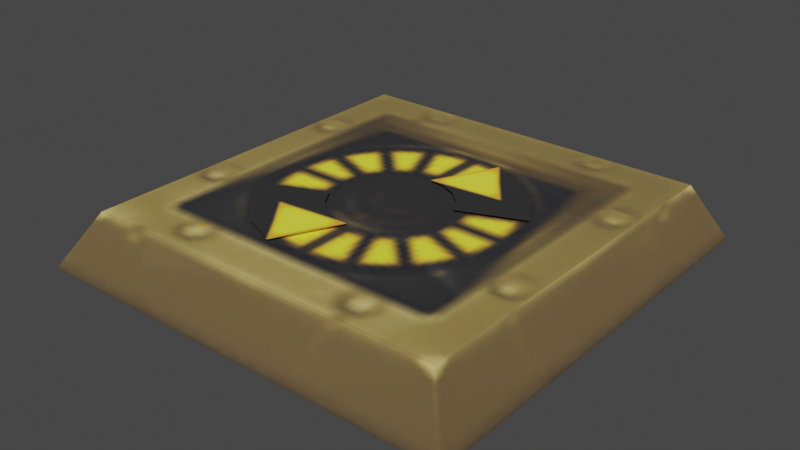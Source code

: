 # Source: respawn_pad.blend  (saved by Blender 3.4.6; exported with 4.5.12 LTS)
import bpy
from mathutils import Matrix  # noqa: F401  (used for matrix-valued properties, if any)

bpy.ops.wm.read_factory_settings(use_empty=True)
scene = bpy.context.scene
scene.name = 'Scene'

# ---- collections
col_collection = bpy.data.collections.new('Collection'); scene.collection.children.link(col_collection)

# ---- images (referenced by path relative to the original .blend; pixels are not part of the script)
import os
ASSET_DIR = os.environ.get("B2B_ASSET_DIR", "")  # directory of the original .blend (textures are referenced by path, not embedded)
HERE = os.path.dirname(os.path.abspath(__file__))  # packed textures are extracted next to this script under _unpacked/

def load_image(name, relpath, width, height, colorspace="sRGB"):
    """Load a texture the original file referenced (path relative to the .blend, or extracted next to this script)."""
    p = next((c for c in (os.path.join(HERE, relpath), os.path.join(ASSET_DIR, relpath)) if relpath and os.path.exists(c)), "")
    if p:
        img = bpy.data.images.load(p, check_existing=True)
        img.name = name
    else:  # same state as the original file: an image datablock whose file is absent (Cycles renders it pink)
        img = bpy.data.images.new(name, width, height)
        img.source = "FILE"
        img.filepath = "//" + (relpath or name)
    img.colorspace_settings.name = colorspace
    return img
img_image_0 = load_image('Image_0', '_unpacked/Image_0.011f3f37.png', 128, 128, 'sRGB')

# ---- materials (node trees are filled in below, after node groups)
mat_skin = bpy.data.materials.new('skin')
mat_skin.use_backface_culling = True
mat_skin.use_transparent_shadow = False

# ---- material node trees
mat_skin.use_nodes = True; mat_skin.node_tree.nodes.clear()
_N = mat_skin.node_tree.nodes; _L = mat_skin.node_tree.links
n0 = _N.new('ShaderNodeBsdfPrincipled'); n0.name = 'Principled BSDF'; n0.location = (10, 300)
n0.distribution = 'GGX'
n0.subsurface_method = 'RANDOM_WALK_SKIN'
n0.inputs[2].default_value = 1.0
n0.inputs[27].default_value = (0.0, 0.0, 0.0, 1.0)
n0.inputs[28].default_value = 1.0
n1 = _N.new('ShaderNodeOutputMaterial'); n1.name = 'Material Output'; n1.location = (320, 270)
n2 = _N.new('ShaderNodeTexImage'); n2.name = 'Image Texture'; n2.location = (-440, 210)
n2.label = 'BASE COLOR'
n2.image = img_image_0
_L.new(n0.outputs[0], n1.inputs[0])
_L.new(n2.outputs[0], n0.inputs[0])
_L.new(n2.outputs[1], n0.inputs[4])
n1.is_active_output = True

# ---- world
world_world = bpy.data.worlds.new('World'); scene.world = world_world
world_world.use_nodes = True; world_world.node_tree.nodes.clear()
_N = world_world.node_tree.nodes; _L = world_world.node_tree.links
n0 = _N.new('ShaderNodeOutputWorld'); n0.name = 'World Output'; n0.location = (300, 300)
n1 = _N.new('ShaderNodeBackground'); n1.name = 'Background'; n1.location = (10, 300)
n1.inputs[0].default_value = (0.05088, 0.05088, 0.05088, 1.0)
_L.new(n1.outputs[0], n0.inputs[0])
n0.is_active_output = True
world_world.color = (0.05088, 0.05088, 0.05088)
world_world.use_sun_shadow = False
world_world.sun_shadow_jitter_overblur = 0.0

# ---- meshes
me_rsrc_world_dynamic_respawnpad_model_meshnodes__mesh_respawnbase = bpy.data.meshes.new('rsrc.world.dynamic.respawnpad.model-MeshNodes["mesh_respawnbase')
me_rsrc_world_dynamic_respawnpad_model_meshnodes__mesh_respawnbase.from_pydata([(-0.5, 2.186e-08, -0.5), (0.5, 2.186e-08, -0.5), (-0.4253, -0.125, -0.4253), (0.5, -2.186e-08, 0.5), (0.4253, -0.125, 0.4477), (0.4253, -0.125, -0.4253), (-0.5, -2.186e-08, 0.5), (-0.4253, -0.125, 0.4477)], [], [(0, 1, 5), (5, 2, 0), (5, 4, 2), (4, 7, 2), (1, 3, 4), (4, 5, 1), (6, 0, 2), (2, 7, 6)])
_uv = me_rsrc_world_dynamic_respawnpad_model_meshnodes__mesh_respawnbase.uv_layers.new(name='UVMap')
_uv.uv.foreach_set('vector', [0.006155, 0.3804, 0.4938, 0.3804, 0.4938, 0.5, 0.4938, 0.5, 0.006155, 0.5, 0.006155, 0.3804, 0.4938, 0.5, 0.4938, 0.9923, 0.006155, 0.5, 0.4938, 0.9923, 0.006155, 0.9923, 0.006155, 0.5, 0.4938, 0.3804, 0.006155, 0.3804, 0.006155, 0.5, 0.006155, 0.5, 0.4938, 0.5, 0.4938, 0.3804, 0.4938, 0.3804, 0.006155, 0.3804, 0.006155, 0.5, 0.006155, 0.5, 0.4938, 0.5, 0.4938, 0.3804])
me_rsrc_world_dynamic_respawnpad_model_meshnodes__mesh_respawnbase.materials.append(mat_skin)
me_rsrc_world_dynamic_respawnpad_model_meshnodes__mesh_respawnbase.update()
me_rsrc_world_dynamic_respawnpad_model_meshnodes__mesh_respawnbase.normals_split_custom_set([tuple(v) for v in zip(*[iter([0.0, -0.5131, -0.8584, 0.0, -0.5131, -0.8584, 0.0, -0.5131, -0.8584, 0.0, -0.5131, -0.8584, 0.0, -0.5131, -0.8584, 0.0, -0.5131, -0.8584, 0.0, -1.0, 0.0, 0.0, -1.0, 0.0, 0.0, -1.0, 0.0, 0.0, -1.0, 0.0, 0.0, -1.0, 0.0, 0.0, -1.0, 0.0, 0.8584, -0.5131, -1.919e-08, 0.8584, -0.5131, -1.919e-08, 0.8584, -0.5131, -1.919e-08, 0.8584, -0.5131, 0.0, 0.8584, -0.5131, 0.0, 0.8584, -0.5131, 0.0, -0.8584, -0.5131, -1.919e-08, -0.8584, -0.5131, -1.919e-08, -0.8584, -0.5131, -1.919e-08, -0.8584, -0.5131, 0.0, -0.8584, -0.5131, 0.0, -0.8584, -0.5131, 0.0])] * 3)])
me_rsrc_world_dynamic_respawnpad_model_meshnodes__mesh_arrows = bpy.data.meshes.new('rsrc.world.dynamic.respawnpad.model-MeshNodes["mesh_arrows"]')
me_rsrc_world_dynamic_respawnpad_model_meshnodes__mesh_arrows.from_pydata([(-0.07199, -0.1336, -0.2784), (0.000785, -0.1336, -0.1314), (-0.03315, -0.1336, -0.1282), (-0.1545, -0.1336, -0.2425), (-0.07114, -0.1336, -0.1117), (-0.2219, -0.1336, -0.1829), (-0.1022, -0.1336, -0.08422), (-0.2675, -0.1336, -0.1054), (-0.1232, -0.1336, -0.04852), (0.07199, -0.1336, 0.2784), (-0.000785, -0.1336, 0.1314), (0.03315, -0.1336, 0.1282), (0.1545, -0.1336, 0.2425), (0.07114, -0.1336, 0.1117), (0.2219, -0.1336, 0.1829), (0.1022, -0.1336, 0.08422), (0.2675, -0.1336, 0.1054), (0.1232, -0.1336, 0.04852)], [], [(0, 1, 2), (3, 0, 2), (2, 4, 3), (5, 3, 4), (4, 6, 5), (7, 5, 6), (6, 8, 7), (9, 10, 11), (12, 9, 11), (11, 13, 12), (14, 12, 13), (13, 15, 14), (16, 14, 15), (15, 17, 16)])
_uv = me_rsrc_world_dynamic_respawnpad_model_meshnodes__mesh_arrows.uv_layers.new(name='UVMap')
_uv.uv.foreach_set('vector', [0.5383, 0.9776, 0.537, 0.695, 0.5895, 0.712, 0.6991, 0.9773, 0.5383, 0.9776, 0.5895, 0.712, 0.5895, 0.712, 0.6567, 0.7119, 0.6991, 0.9773, 0.8429, 0.9304, 0.6991, 0.9773, 0.6567, 0.7119, 0.6567, 0.7119, 0.7205, 0.6911, 0.8429, 0.9304, 0.9651, 0.8413, 0.8429, 0.9304, 0.7205, 0.6911, 0.7205, 0.6911, 0.7748, 0.6516, 0.9651, 0.8413, 0.5383, 0.9776, 0.537, 0.695, 0.5895, 0.712, 0.6991, 0.9773, 0.5383, 0.9776, 0.5895, 0.712, 0.5895, 0.712, 0.6567, 0.7119, 0.6991, 0.9773, 0.8429, 0.9304, 0.6991, 0.9773, 0.6567, 0.7119, 0.6567, 0.7119, 0.7205, 0.6911, 0.8429, 0.9304, 0.9651, 0.8413, 0.8429, 0.9304, 0.7205, 0.6911, 0.7205, 0.6911, 0.7748, 0.6516, 0.9651, 0.8413])
me_rsrc_world_dynamic_respawnpad_model_meshnodes__mesh_arrows.materials.append(mat_skin)
me_rsrc_world_dynamic_respawnpad_model_meshnodes__mesh_arrows.update()
me_rsrc_world_dynamic_respawnpad_model_meshnodes__mesh_arrows.normals_split_custom_set([tuple(v) for v in zip(*[iter([0.0, -1.0, 0.0, 0.0, -1.0, 0.0, 0.0, -1.0, 0.0, 0.0, -1.0, 0.0, 0.0, -1.0, 0.0, 0.0, -1.0, 0.0, 0.0, -1.0, -2.935e-07, 0.0, -1.0, -2.935e-07, 0.0, -1.0, -2.935e-07, 0.0, -1.0, 2.703e-07, 0.0, -1.0, 2.703e-07, 0.0, -1.0, 2.703e-07, 0.0, -1.0, -5.87e-07, 0.0, -1.0, -5.87e-07, 0.0, -1.0, -5.87e-07, 0.0, -1.0, 2.703e-07, 0.0, -1.0, 2.703e-07, 0.0, -1.0, 2.703e-07, 0.0, -1.0, 0.0, 0.0, -1.0, 0.0, 0.0, -1.0, 0.0, 0.0, -1.0, 0.0, 0.0, -1.0, 0.0, 0.0, -1.0, 0.0, 0.0, -1.0, 0.0, 0.0, -1.0, 0.0, 0.0, -1.0, 0.0, 0.0, -1.0, 2.935e-07, 0.0, -1.0, 2.935e-07, 0.0, -1.0, 2.935e-07, 0.0, -1.0, -2.703e-07, 0.0, -1.0, -2.703e-07, 0.0, -1.0, -2.703e-07, 0.0, -1.0, 5.87e-07, 0.0, -1.0, 5.87e-07, 0.0, -1.0, 5.87e-07, 0.0, -1.0, -2.703e-07, 0.0, -1.0, -2.703e-07, 0.0, -1.0, -2.703e-07, 0.0, -1.0, 0.0, 0.0, -1.0, 0.0, 0.0, -1.0, 0.0])] * 3)])

# ---- objects
ob_respawnpad_model_meshnodes__mesh_respawnbase = bpy.data.objects.new('respawnpad.model-MeshNodes["mesh_respawnbase"]', me_rsrc_world_dynamic_respawnpad_model_meshnodes__mesh_respawnbase)
ob_respawnpad_model_meshnodes__mesh_arrows = bpy.data.objects.new('respawnpad.model-MeshNodes["mesh_arrows"]', me_rsrc_world_dynamic_respawnpad_model_meshnodes__mesh_arrows)

# ---- transforms, parenting, visibility, modifiers, constraints
ob_respawnpad_model_meshnodes__mesh_respawnbase.location = (-3.352e-18, 0.0151, -0.0151)
ob_respawnpad_model_meshnodes__mesh_respawnbase.rotation_mode = 'QUATERNION'
ob_respawnpad_model_meshnodes__mesh_respawnbase.rotation_quaternion = (0.7071, -0.7071, -1.57e-16, -9.358e-24)
ob_respawnpad_model_meshnodes__mesh_arrows.location = (3.352e-18, -0.0151, -0.0151)
ob_respawnpad_model_meshnodes__mesh_arrows.rotation_mode = 'QUATERNION'
ob_respawnpad_model_meshnodes__mesh_arrows.rotation_quaternion = (0.7071, -0.7071, -1.57e-16, -9.358e-24)

# ---- collection membership
scene.collection.objects.link(ob_respawnpad_model_meshnodes__mesh_respawnbase)
scene.collection.objects.link(ob_respawnpad_model_meshnodes__mesh_arrows)

# ---- scene / render settings (as saved in the file)
scene.frame_start = 1; scene.frame_end = 250; scene.frame_set(1)
scene.render.engine = 'BLENDER_EEVEE_NEXT'
scene.cycles.sampling_pattern = 'TABULATED_SOBOL'
scene.cycles.use_light_tree = False
scene.view_settings.view_transform = 'Filmic'
bpy.context.view_layer.update()

# ---- added for rendering (the .blend has no active camera and no usable light): camera, sun
cam_auto = bpy.data.cameras.new('AutoCamera')
cam_auto.lens = 50.0
cam_auto.sensor_width = 36.0
cam_auto.clip_end = 1000.0
ob_auto_camera = bpy.data.objects.new('AutoCamera', cam_auto)
scene.collection.objects.link(ob_auto_camera)
ob_auto_camera.location = (1.31429, -1.56205, 1.10313)
ob_auto_camera.rotation_euler = (1.09748, -7.21219e-08, 0.694738)
scene.camera = ob_auto_camera
light_auto_sun = bpy.data.lights.new('AutoSun', 'SUN')
light_auto_sun.energy = 3.0
light_auto_sun.angle = 0.0523599
ob_auto_sun = bpy.data.objects.new('AutoSun', light_auto_sun)
scene.collection.objects.link(ob_auto_sun)
ob_auto_sun.rotation_euler = (0.872665, 0.174533, 0.523599)
bpy.context.view_layer.update()
